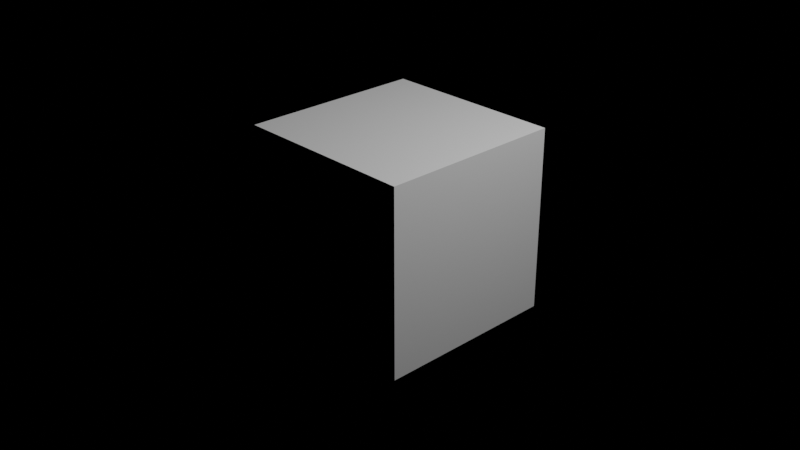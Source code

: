 # Source: prop.blend  (saved by Blender 3.6.11; exported with 4.5.12 LTS)
import bpy
from mathutils import Matrix  # noqa: F401  (used for matrix-valued properties, if any)

bpy.ops.wm.read_factory_settings(use_empty=True)
scene = bpy.context.scene
scene.name = 'Scene'

# ---- collections
col_prop__name_me = bpy.data.collections.new('Prop (NAME ME)'); scene.collection.children.link(col_prop__name_me)

# ---- world
world_world__name_me = bpy.data.worlds.new('World (NAME ME)'); scene.world = world_world__name_me
world_world__name_me.use_nodes = True; world_world__name_me.node_tree.nodes.clear()
_N = world_world__name_me.node_tree.nodes; _L = world_world__name_me.node_tree.links
n0 = _N.new('ShaderNodeOutputWorld'); n0.name = 'World Output'; n0.location = (300, 300)
n1 = _N.new('ShaderNodeBackground'); n1.name = 'Background'; n1.location = (10, 300)
n1.inputs[0].default_value = (0.0, 0.0, 0.0, 1.0)
_L.new(n1.outputs[0], n0.inputs[0])
n0.is_active_output = True
world_world__name_me.color = (0.05088, 0.05088, 0.05088)
world_world__name_me.use_sun_shadow = False
world_world__name_me.sun_shadow_jitter_overblur = 0.0

# ---- cameras
cam_camera = bpy.data.cameras.new('Camera')
cam_camera.clip_end = 100.0
cam_camera.ortho_scale = 7.314

# ---- lights
light_light = bpy.data.lights.new('Light', 'POINT')
light_light.transmission_factor = 0.0
light_light.energy = 1000.0
light_light.shadow_soft_size = 0.1
light_light.shadow_maximum_resolution = 0.006
light_light.use_absolute_resolution = True

# ---- meshes
me_cube = bpy.data.meshes.new('Cube')
me_cube.from_pydata([(-1.0, -1.0, -1.0), (-1.0, -1.0, 1.0), (-1.0, 1.0, -1.0), (-1.0, 1.0, 1.0), (1.0, -1.0, -1.0), (1.0, -1.0, 1.0), (1.0, 1.0, -1.0), (1.0, 1.0, 1.0)], [], [(0, 1, 3, 2), (2, 3, 7, 6), (6, 7, 5, 4), (4, 5, 1, 0), (2, 6, 4, 0), (7, 3, 1, 5)])
_uv = me_cube.uv_layers.new(name='UVMap')
_uv.uv.foreach_set('vector', [0.375, 0.0, 0.625, 0.0, 0.625, 0.25, 0.375, 0.25, 0.375, 0.25, 0.625, 0.25, 0.625, 0.5, 0.375, 0.5, 0.375, 0.5, 0.625, 0.5, 0.625, 0.75, 0.375, 0.75, 0.375, 0.75, 0.625, 0.75, 0.625, 1.0, 0.375, 1.0, 0.125, 0.5, 0.375, 0.5, 0.375, 0.75, 0.125, 0.75, 0.625, 0.5, 0.875, 0.5, 0.875, 0.75, 0.625, 0.75])
me_cube.use_remesh_fix_poles = True
me_cube.use_remesh_preserve_attributes = False
me_cube.update()

# ---- objects
ob_camera = bpy.data.objects.new('Camera', cam_camera)
ob_light = bpy.data.objects.new('Light', light_light)
ob_cube = bpy.data.objects.new('Cube', me_cube)

# ---- transforms, parenting, visibility, modifiers, constraints
ob_camera.location = (7.359, -6.926, 4.958)
ob_camera.rotation_euler = (1.109, 0.0, 0.8149)
ob_camera.lock_rotations_4d = False
ob_camera.empty_display_type = 'ARROWS'
ob_camera.color = (0.0, 0.0, 0.0, 0.0)
ob_camera.display_type = 'WIRE'
ob_camera.lineart.crease_threshold = 0.0
ob_light.location = (4.076, 1.005, 5.904)
ob_light.rotation_euler = (0.6503, 0.05522, 1.866)
ob_light.lock_rotations_4d = False
ob_light.empty_display_type = 'ARROWS'
ob_light.color = (0.0, 0.0, 0.0, 0.0)
ob_light.lineart.crease_threshold = 0.0
ob_cube.location = (0.0, 0.0, 0.0)

# ---- collection membership
scene.collection.objects.link(ob_camera)
scene.collection.objects.link(ob_light)
col_prop__name_me.objects.link(ob_cube)

# ---- scene / render settings (as saved in the file)
scene.camera = ob_camera
scene.frame_start = 1; scene.frame_end = 1; scene.frame_set(1)
scene.render.engine = 'BLENDER_EEVEE_NEXT'
scene.render.image_settings.color_mode = 'RGB'
scene.render.image_settings.compression = 100
scene.cycles.samples = 256
scene.cycles.sampling_pattern = 'TABULATED_SOBOL'
scene.cycles.use_light_tree = False
scene.eevee.volumetric_tile_size = '4'
scene.eevee.use_volumetric_shadows = True
scene.eevee.use_gtao = True
scene.eevee.use_bokeh_jittered = True
scene.eevee.use_overscan = True
scene.eevee.use_raytracing = True
scene.view_settings.view_transform = 'Filmic'
bpy.context.view_layer.update()
